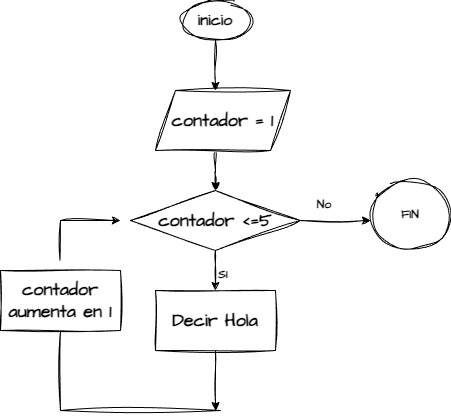

The diagram above was exported from draw.io. Its source (the exported page's mxGraphModel, read from the mxfile embedded in the PNG):
<mxGraphModel dx="1025" dy="451" grid="1" gridSize="10" guides="1" tooltips="1" connect="1" arrows="1" fold="1" page="1" pageScale="1" pageWidth="827" pageHeight="1169" math="0" shadow="0">
  <root>
    <mxCell id="WIyWlLk6GJQsqaUBKTNV-0" />
    <mxCell id="WIyWlLk6GJQsqaUBKTNV-1" parent="WIyWlLk6GJQsqaUBKTNV-0" />
    <mxCell id="cJjjAJOUtOEV1vXcL2fP-1" edge="1" parent="WIyWlLk6GJQsqaUBKTNV-1" source="cJjjAJOUtOEV1vXcL2fP-0" style="edgeStyle=orthogonalEdgeStyle;rounded=0;sketch=1;hachureGap=4;jiggle=2;curveFitting=1;orthogonalLoop=1;jettySize=auto;html=1;fontFamily=Architects Daughter;fontSource=https%3A%2F%2Ffonts.googleapis.com%2Fcss%3Ffamily%3DArchitects%2BDaughter;">
      <mxGeometry relative="1" as="geometry">
        <mxPoint x="305" y="110" as="targetPoint" />
      </mxGeometry>
    </mxCell>
    <mxCell id="cJjjAJOUtOEV1vXcL2fP-0" parent="WIyWlLk6GJQsqaUBKTNV-1" style="ellipse;whiteSpace=wrap;html=1;sketch=1;hachureGap=4;jiggle=2;curveFitting=1;fontFamily=Architects Daughter;fontSource=https%3A%2F%2Ffonts.googleapis.com%2Fcss%3Ffamily%3DArchitects%2BDaughter;" value="&lt;font size=&quot;3&quot;&gt;&lt;b&gt;inicio&lt;/b&gt;&lt;/font&gt;" vertex="1">
      <mxGeometry height="40" width="70" x="270" y="20" as="geometry" />
    </mxCell>
    <mxCell id="cJjjAJOUtOEV1vXcL2fP-4" edge="1" parent="WIyWlLk6GJQsqaUBKTNV-1" style="edgeStyle=orthogonalEdgeStyle;rounded=0;sketch=1;hachureGap=4;jiggle=2;curveFitting=1;orthogonalLoop=1;jettySize=auto;html=1;entryX=0.5;entryY=0;entryDx=0;entryDy=0;fontFamily=Architects Daughter;fontSource=https%3A%2F%2Ffonts.googleapis.com%2Fcss%3Ffamily%3DArchitects%2BDaughter;" target="cJjjAJOUtOEV1vXcL2fP-3">
      <mxGeometry relative="1" as="geometry">
        <mxPoint x="305" y="170" as="sourcePoint" />
      </mxGeometry>
    </mxCell>
    <mxCell id="cJjjAJOUtOEV1vXcL2fP-6" edge="1" parent="WIyWlLk6GJQsqaUBKTNV-1" source="cJjjAJOUtOEV1vXcL2fP-3" style="edgeStyle=orthogonalEdgeStyle;rounded=0;sketch=1;hachureGap=4;jiggle=2;curveFitting=1;orthogonalLoop=1;jettySize=auto;html=1;entryX=0.5;entryY=0;entryDx=0;entryDy=0;fontFamily=Architects Daughter;fontSource=https%3A%2F%2Ffonts.googleapis.com%2Fcss%3Ffamily%3DArchitects%2BDaughter;" target="cJjjAJOUtOEV1vXcL2fP-5">
      <mxGeometry relative="1" as="geometry" />
    </mxCell>
    <mxCell id="cJjjAJOUtOEV1vXcL2fP-14" edge="1" parent="WIyWlLk6GJQsqaUBKTNV-1" source="cJjjAJOUtOEV1vXcL2fP-3" style="edgeStyle=orthogonalEdgeStyle;rounded=0;sketch=1;hachureGap=4;jiggle=2;curveFitting=1;orthogonalLoop=1;jettySize=auto;html=1;fontFamily=Architects Daughter;fontSource=https%3A%2F%2Ffonts.googleapis.com%2Fcss%3Ffamily%3DArchitects%2BDaughter;">
      <mxGeometry relative="1" as="geometry">
        <mxPoint x="460" y="240" as="targetPoint" />
      </mxGeometry>
    </mxCell>
    <mxCell id="cJjjAJOUtOEV1vXcL2fP-3" parent="WIyWlLk6GJQsqaUBKTNV-1" style="rhombus;whiteSpace=wrap;html=1;sketch=1;hachureGap=4;jiggle=2;curveFitting=1;fontFamily=Architects Daughter;fontSource=https%3A%2F%2Ffonts.googleapis.com%2Fcss%3Ffamily%3DArchitects%2BDaughter;" value="&lt;b&gt;&lt;font style=&quot;font-size: 18px;&quot;&gt;contador &amp;lt;=5&lt;/font&gt;&lt;/b&gt;" vertex="1">
      <mxGeometry height="60" width="170" x="220" y="210" as="geometry" />
    </mxCell>
    <mxCell id="cJjjAJOUtOEV1vXcL2fP-9" edge="1" parent="WIyWlLk6GJQsqaUBKTNV-1" source="cJjjAJOUtOEV1vXcL2fP-5" style="edgeStyle=orthogonalEdgeStyle;rounded=0;sketch=1;hachureGap=4;jiggle=2;curveFitting=1;orthogonalLoop=1;jettySize=auto;html=1;fontFamily=Architects Daughter;fontSource=https%3A%2F%2Ffonts.googleapis.com%2Fcss%3Ffamily%3DArchitects%2BDaughter;">
      <mxGeometry relative="1" as="geometry">
        <mxPoint x="305" y="430" as="targetPoint" />
      </mxGeometry>
    </mxCell>
    <mxCell id="cJjjAJOUtOEV1vXcL2fP-5" parent="WIyWlLk6GJQsqaUBKTNV-1" style="rounded=0;whiteSpace=wrap;html=1;sketch=1;hachureGap=4;jiggle=2;curveFitting=1;fontFamily=Architects Daughter;fontSource=https%3A%2F%2Ffonts.googleapis.com%2Fcss%3Ffamily%3DArchitects%2BDaughter;" value="&lt;b&gt;&lt;font style=&quot;font-size: 18px;&quot;&gt;Decir Hola&lt;/font&gt;&lt;/b&gt;" vertex="1">
      <mxGeometry height="60" width="120" x="245" y="310" as="geometry" />
    </mxCell>
    <mxCell id="cJjjAJOUtOEV1vXcL2fP-7" parent="WIyWlLk6GJQsqaUBKTNV-1" style="shape=parallelogram;perimeter=parallelogramPerimeter;whiteSpace=wrap;html=1;fixedSize=1;sketch=1;hachureGap=4;jiggle=2;curveFitting=1;fontFamily=Architects Daughter;fontSource=https%3A%2F%2Ffonts.googleapis.com%2Fcss%3Ffamily%3DArchitects%2BDaughter;" value="&lt;b&gt;&lt;font style=&quot;font-size: 18px;&quot;&gt;contador = 1&lt;/font&gt;&lt;/b&gt;" vertex="1">
      <mxGeometry height="60" width="135" x="245" y="110" as="geometry" />
    </mxCell>
    <mxCell id="cJjjAJOUtOEV1vXcL2fP-10" edge="1" parent="WIyWlLk6GJQsqaUBKTNV-1" style="endArrow=none;html=1;rounded=0;sketch=1;hachureGap=4;jiggle=2;curveFitting=1;fontFamily=Architects Daughter;fontSource=https%3A%2F%2Ffonts.googleapis.com%2Fcss%3Ffamily%3DArchitects%2BDaughter;" value="">
      <mxGeometry height="50" relative="1" width="50" as="geometry">
        <mxPoint x="150" y="430" as="sourcePoint" />
        <mxPoint x="310" y="430" as="targetPoint" />
      </mxGeometry>
    </mxCell>
    <mxCell id="cJjjAJOUtOEV1vXcL2fP-11" edge="1" parent="WIyWlLk6GJQsqaUBKTNV-1" style="endArrow=none;html=1;rounded=0;sketch=1;hachureGap=4;jiggle=2;curveFitting=1;fontFamily=Architects Daughter;fontSource=https%3A%2F%2Ffonts.googleapis.com%2Fcss%3Ffamily%3DArchitects%2BDaughter;" value="">
      <mxGeometry height="50" relative="1" width="50" as="geometry">
        <mxPoint x="150" y="350" as="sourcePoint" />
        <mxPoint x="150" y="430" as="targetPoint" />
      </mxGeometry>
    </mxCell>
    <mxCell id="cJjjAJOUtOEV1vXcL2fP-12" edge="1" parent="WIyWlLk6GJQsqaUBKTNV-1" style="endArrow=classic;html=1;rounded=0;sketch=1;hachureGap=4;jiggle=2;curveFitting=1;fontFamily=Architects Daughter;fontSource=https%3A%2F%2Ffonts.googleapis.com%2Fcss%3Ffamily%3DArchitects%2BDaughter;entryX=-0.059;entryY=0.5;entryDx=0;entryDy=0;entryPerimeter=0;" target="cJjjAJOUtOEV1vXcL2fP-3" value="">
      <mxGeometry height="50" relative="1" width="50" as="geometry">
        <mxPoint x="150" y="240" as="sourcePoint" />
        <mxPoint x="200" y="190" as="targetPoint" />
      </mxGeometry>
    </mxCell>
    <mxCell id="cJjjAJOUtOEV1vXcL2fP-13" parent="WIyWlLk6GJQsqaUBKTNV-1" style="text;html=1;whiteSpace=wrap;strokeColor=none;fillColor=none;align=center;verticalAlign=middle;rounded=0;fontFamily=Architects Daughter;fontSource=https%3A%2F%2Ffonts.googleapis.com%2Fcss%3Ffamily%3DArchitects%2BDaughter;" value="&lt;b&gt;SI&lt;/b&gt;" vertex="1">
      <mxGeometry height="30" width="60" x="282.5" y="280" as="geometry" />
    </mxCell>
    <mxCell id="cJjjAJOUtOEV1vXcL2fP-15" parent="WIyWlLk6GJQsqaUBKTNV-1" style="ellipse;whiteSpace=wrap;html=1;sketch=1;hachureGap=4;jiggle=2;curveFitting=1;fontFamily=Architects Daughter;fontSource=https%3A%2F%2Ffonts.googleapis.com%2Fcss%3Ffamily%3DArchitects%2BDaughter;" value="&lt;b&gt;FIN&lt;/b&gt;" vertex="1">
      <mxGeometry height="70" width="80" x="460" y="200" as="geometry" />
    </mxCell>
    <mxCell id="cJjjAJOUtOEV1vXcL2fP-16" parent="WIyWlLk6GJQsqaUBKTNV-1" style="rounded=0;whiteSpace=wrap;html=1;sketch=1;hachureGap=4;jiggle=2;curveFitting=1;fontFamily=Architects Daughter;fontSource=https%3A%2F%2Ffonts.googleapis.com%2Fcss%3Ffamily%3DArchitects%2BDaughter;" value="&lt;b&gt;&lt;font style=&quot;font-size: 18px;&quot;&gt;contador aumenta en 1&lt;/font&gt;&lt;/b&gt;" vertex="1">
      <mxGeometry height="60" width="120" x="90" y="290" as="geometry" />
    </mxCell>
    <mxCell id="cJjjAJOUtOEV1vXcL2fP-17" edge="1" parent="WIyWlLk6GJQsqaUBKTNV-1" style="endArrow=none;html=1;rounded=0;sketch=1;hachureGap=4;jiggle=2;curveFitting=1;fontFamily=Architects Daughter;fontSource=https%3A%2F%2Ffonts.googleapis.com%2Fcss%3Ffamily%3DArchitects%2BDaughter;" value="">
      <mxGeometry height="50" relative="1" width="50" as="geometry">
        <mxPoint x="150" y="240" as="sourcePoint" />
        <mxPoint x="149.5" y="280" as="targetPoint" />
      </mxGeometry>
    </mxCell>
    <mxCell id="cJjjAJOUtOEV1vXcL2fP-18" parent="WIyWlLk6GJQsqaUBKTNV-1" style="text;html=1;whiteSpace=wrap;strokeColor=none;fillColor=none;align=center;verticalAlign=middle;rounded=0;fontFamily=Architects Daughter;fontSource=https%3A%2F%2Ffonts.googleapis.com%2Fcss%3Ffamily%3DArchitects%2BDaughter;" value="&lt;b&gt;No&lt;/b&gt;" vertex="1">
      <mxGeometry height="30" width="60" x="384" y="210" as="geometry" />
    </mxCell>
  </root>
</mxGraphModel>